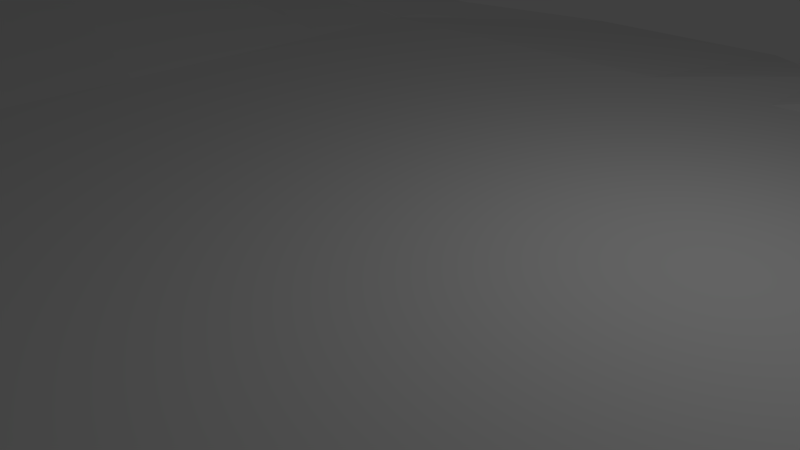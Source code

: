 # Source: Iceburg1.blend  (saved by Blender 2.76.0; exported with 4.5.12 LTS)
import bpy
from mathutils import Matrix  # noqa: F401  (used for matrix-valued properties, if any)

bpy.ops.wm.read_factory_settings(use_empty=True)
scene = bpy.context.scene
scene.name = 'Scene'

# ---- collections
col_collection_1 = bpy.data.collections.new('Collection 1'); scene.collection.children.link(col_collection_1)

# ---- materials (node trees are filled in below, after node groups)
mat_material = bpy.data.materials.new('Material')
mat_material.alpha_threshold = 0.0
mat_material.use_transparent_shadow = False
mat_material.roughness = 0.5
mat_material.line_color = (0.0, 0.0, 0.0, 1.0)

# ---- material node trees

# ---- world
world_world = bpy.data.worlds.new('World'); scene.world = world_world
world_world.color = (0.05088, 0.05088, 0.05088)
world_world.use_sun_shadow = False
world_world.sun_shadow_jitter_overblur = 0.0
world_world.cycles.sampling_method = 'MANUAL'
world_world.cycles.sample_map_resolution = 256

# ---- cameras
cam_camera = bpy.data.cameras.new('Camera')
cam_camera.clip_end = 100.0
cam_camera.lens = 35.0
cam_camera.sensor_width = 32.0
cam_camera.sensor_height = 18.0
cam_camera.ortho_scale = 7.314
cam_camera.dof.focus_distance = 0.0
cam_camera.dof.aperture_fstop = 128.0

# ---- lights
light_lamp = bpy.data.lights.new('Lamp', 'POINT')
light_lamp.transmission_factor = 0.0
light_lamp.cutoff_distance = 30.0
light_lamp.energy = 100.0
light_lamp.shadow_buffer_clip_start = 1.001
light_lamp.shadow_soft_size = 0.1
light_lamp.shadow_maximum_resolution = 0.006
light_lamp.use_absolute_resolution = True
light_lamp.cycles.use_multiple_importance_sampling = False

# ---- meshes
me_cube = bpy.data.meshes.new('Cube')
me_cube.from_pydata([(1.247, 1.115, -0.504), (1.332, -1.594, -1.0), (-1.213, -1.028, -1.302), (-1.0, 1.0, -1.0), (1.247, 1.115, 1.496), (1.332, -1.594, 1.0), (-1.213, -1.028, 0.698), (-1.0, 1.0, 1.0), (1.0, -5.96e-08, -1.0), (0.02123, 1.262, -1.436), (1.247, 1.115, 0.496), (0.3322, -1.594, -1.0), (1.332, -1.594, 0.0), (-1.725, 0.2218, 0.1489), (-1.213, -1.028, -0.302), (-1.0, 1.0, 0.0), (1.0, -5.364e-07, 1.0), (0.02123, 1.262, 0.5642), (0.3322, -1.594, 1.0), (-1.725, 0.2218, 2.149), (0.02123, 1.262, -0.4358), (-1.725, 0.2218, 1.149), (0.3322, -1.594, 0.0), (1.0, -2.98e-07, 0.0), (-1.49e-07, -1.788e-07, 1.0), (-0.1462, 0.009681, -9.134), (1.332, -1.094, -1.0), (-0.4788, 1.262, -1.436), (1.247, 1.115, 0.996), (-0.1678, -1.594, -1.0), (1.332, -1.594, 0.5), (-1.591, 0.6009, -0.2344), (-1.213, -1.028, 0.198), (-1.0, 1.0, 0.5), (1.332, -1.094, 1.0), (-0.4788, 1.262, 0.5642), (-0.1678, -1.594, 1.0), (-1.591, 0.6009, 1.766), (1.247, 0.6147, -0.504), (0.7466, 1.115, -0.504), (1.247, 1.115, -0.004016), (0.8322, -1.594, -1.0), (1.332, -1.594, -0.5), (-1.467, -0.5, -0.1568), (-1.213, -1.028, -0.802), (-1.0, 1.0, -0.5), (1.247, 0.6147, 1.496), (0.7466, 1.115, 1.496), (0.8322, -1.594, 1.0), (-1.467, -0.5, 1.843), (-0.4788, 1.262, -0.4358), (0.7466, 1.115, 0.496), (0.02123, 1.262, 0.06415), (0.02123, 1.262, -0.9358), (-1.591, 0.6009, 0.7656), (-1.467, -0.5, 0.8432), (-1.725, 0.2218, 0.6489), (-1.725, 0.2218, 1.649), (-0.1678, -1.594, 0.0), (0.8322, -1.594, 0.0), (0.3322, -1.594, -0.5), (0.3322, -1.594, 0.5), (1.332, -1.094, 0.0), (1.247, 0.6147, 0.496), (1.0, -1.788e-07, -0.5), (1.0, -4.172e-07, 0.5), (-3.427e-07, -0.5, 1.0), (4.47e-08, 0.5, 1.0), (0.5, -3.576e-07, 1.0), (-0.5, 0.0, 1.0), (-0.766, -0.02991, -5.579), (0.4857, -0.01459, -7.702), (-0.2049, 0.4293, -8.166), (0.2933, -0.4406, -5.489), (0.4857, -0.5146, -7.702), (0.427, 0.4051, -6.697), (-0.766, 0.4701, -5.579), (-0.5, 0.5, 1.0), (0.5, 0.5, 1.0), (0.5, -0.5, 1.0), (1.247, 0.6147, 0.996), (1.247, 0.6147, -0.004016), (1.332, -1.094, -0.5), (0.8322, -1.594, 0.5), (0.8322, -1.594, -0.5), (-0.1678, -1.594, -0.5), (-1.467, -0.5, 1.343), (-1.467, -0.5, 0.3432), (-1.591, 0.6009, 0.2656), (0.7466, 1.115, -0.004016), (0.7466, 1.115, 0.996), (-0.4788, 1.262, 0.06415), (-0.4788, 1.262, -0.9358), (-1.591, 0.6009, 1.266), (-0.1678, -1.594, 0.5), (1.332, -1.094, 0.5), (-0.5, -0.5, 1.0), (0.005757, -1.074, -4.681), (1.332, -1.344, -1.0), (-0.75, 1.0, -1.0), (1.247, 1.115, 1.246), (-0.963, -1.028, -1.302), (1.332, -1.594, 0.75), (-1.467, 0.75, -0.1568), (-1.213, -1.028, 0.448), (-1.0, 1.0, 0.75), (1.332, -1.344, 1.0), (-0.75, 1.0, 1.0), (-0.963, -1.028, 0.698), (-1.467, 0.75, 1.843), (1.0, 0.25, -1.0), (0.25, 1.0, -1.0), (1.247, 1.115, 0.246), (0.5822, -1.594, -1.0), (1.332, -1.594, -0.25), (-1.591, -0.1491, -0.2344), (-1.213, -1.028, -0.552), (-1.0, 1.0, -0.25), (1.0, 0.25, 1.0), (0.25, 1.0, 1.0), (0.5822, -1.594, 1.0), (-1.591, -0.1491, 1.766), (-0.75, 1.0, 0.0), (0.25, 1.0, 0.0), (0.02123, 1.262, 0.3142), (0.02123, 1.262, -0.6858), (-1.467, 0.75, 0.8432), (-1.591, -0.1491, 0.7656), (-1.725, 0.2218, 0.3989), (-1.725, 0.2218, 1.399), (-0.963, -1.028, -0.302), (0.5822, -1.594, 0.0), (0.3322, -1.594, -0.75), (0.3322, -1.594, 0.25), (1.332, -1.344, 0.0), (1.0, 0.25, 0.0), (1.0, -1.192e-07, -0.75), (1.0, -3.576e-07, 0.25), (-4.396e-07, -0.75, 1.0), (-5.215e-08, 0.25, 1.0), (0.75, -4.47e-07, 1.0), (-0.25, -8.941e-08, 1.0), (-0.7899, -0.008722, -2.63), (0.2357, -0.01459, -10.45), (0.02124, 0.7005, -5.217), (0.2933, -0.1906, -8.236), (1.332, -0.8438, -1.0), (-0.2288, 1.262, -1.436), (1.247, 1.115, 0.746), (0.08222, -1.594, -1.0), (1.332, -1.594, 0.25), (-1.725, 0.4718, 0.1489), (-1.213, -1.028, -0.05205), (-1.0, 1.0, 0.25), (1.332, -0.8438, 1.0), (-0.2288, 1.262, 0.5642), (0.08222, -1.594, 1.0), (-1.725, 0.4718, 2.149), (1.247, 0.8647, -0.504), (0.9966, 1.115, -0.504), (1.247, 1.115, -0.254), (1.082, -1.594, -1.0), (1.332, -1.594, -0.75), (-1.213, -0.7779, -1.302), (-1.213, -1.028, -1.052), (-1.0, 1.0, -0.75), (1.247, 0.8647, 1.496), (0.9966, 1.115, 1.496), (1.082, -1.594, 1.0), (-1.213, -0.7779, 0.698), (-0.2288, 1.262, -0.4358), (0.9966, 1.115, 0.496), (0.02123, 1.262, -0.1858), (0.02123, 1.262, -1.186), (-1.725, 0.4718, 1.149), (-1.213, -0.7779, -0.302), (-1.725, 0.2218, 0.8989), (-1.725, 0.2218, 1.899), (0.08222, -1.594, 0.0), (1.082, -1.594, 0.0), (0.3322, -1.594, -0.25), (0.3322, -1.594, 0.75), (1.332, -0.8438, 0.0), (1.247, 0.8647, 0.496), (1.0, -2.384e-07, -0.25), (1.0, -4.768e-07, 0.75), (-2.459e-07, -0.25, 1.0), (1.416e-07, 0.75, 1.0), (0.25, -2.682e-07, 1.0), (-0.75, 8.941e-08, 1.0), (-0.516, -0.02991, -8.326), (0.7101, -0.008723, -5.414), (-0.2049, 0.1793, -10.91), (0.6, -1.279, -3.201), (0.5433, -0.4406, -8.273), (0.7101, -0.5087, -5.414), (0.4857, -0.2646, -7.702), (0.4601, -0.7587, -2.63), (0.177, 0.4051, -6.697), (0.7101, 0.4913, -2.63), (0.5212, 0.7005, -5.217), (0.427, 0.1551, -6.697), (-0.7899, 0.4913, -2.63), (-0.4549, 0.4293, -8.166), (-0.5399, 0.7413, -2.63), (-0.766, 0.2201, -5.579), (-0.5, 0.25, 1.0), (-0.5, 0.75, 1.0), (-0.25, 0.5, 1.0), (-0.75, 0.5, 1.0), (0.5, 0.25, 1.0), (0.5, 0.75, 1.0), (0.75, 0.5, 1.0), (0.25, 0.5, 1.0), (0.5, -0.75, 1.0), (0.5, -0.25, 1.0), (0.75, -0.5, 1.0), (0.25, -0.5, 1.0), (1.0, 0.25, 0.5), (1.247, 0.8647, 0.996), (1.247, 0.6147, 0.746), (1.247, 0.6147, 1.246), (1.0, 0.25, -0.5), (1.247, 0.8647, -0.004016), (1.247, 0.6147, -0.254), (1.247, 0.6147, 0.246), (1.332, -1.344, -0.5), (1.332, -0.8438, -0.5), (1.332, -1.094, -0.75), (1.332, -1.094, -0.25), (0.5822, -1.594, 0.5), (1.082, -1.594, 0.5), (0.8322, -1.594, 0.25), (0.8322, -1.594, 0.75), (0.5822, -1.594, -0.5), (1.082, -1.594, -0.5), (0.8322, -1.594, -0.75), (0.8322, -1.594, -0.25), (-0.963, -1.028, -0.802), (0.08222, -1.594, -0.5), (-0.1678, -1.594, -0.75), (-0.1678, -1.594, -0.25), (-1.591, -0.1491, 1.266), (-1.213, -0.7779, 0.198), (-1.467, -0.5, 1.093), (-1.467, -0.5, 1.593), (-1.591, -0.1491, 0.2656), (-1.213, -0.7779, -0.802), (-1.467, -0.5, 0.0932), (-1.467, -0.5, 0.5932), (-1.467, 0.75, 0.3432), (-1.725, 0.4718, 0.6489), (-1.591, 0.6009, 0.01556), (-1.591, 0.6009, 0.5156), (0.25, 1.0, -0.5), (0.9966, 1.115, -0.004016), (0.7466, 1.115, 0.246), (0.7466, 1.115, -0.254), (0.25, 1.0, 0.5), (0.9966, 1.115, 0.996), (0.7466, 1.115, 1.246), (0.7466, 1.115, 0.746), (-0.75, 1.0, 0.5), (-0.2288, 1.262, 0.06415), (-0.4788, 1.262, 0.3142), (-0.4788, 1.262, -0.1858), (-0.75, 1.0, -0.5), (-0.2288, 1.262, -0.9358), (-0.4788, 1.262, -0.6858), (-0.4788, 1.262, -1.186), (-1.467, 0.75, 1.343), (-1.725, 0.4718, 1.649), (-1.591, 0.6009, 1.016), (-1.591, 0.6009, 1.516), (-0.963, -1.028, 0.198), (0.08222, -1.594, 0.5), (-0.1678, -1.594, 0.25), (-0.1678, -1.594, 0.75), (1.332, -1.344, 0.5), (1.332, -0.8438, 0.5), (1.332, -1.094, 0.25), (1.332, -1.094, 0.75), (-0.5, -0.75, 1.0), (-0.5, -0.25, 1.0), (-0.25, -0.5, 1.0), (-0.75, -0.5, 1.0), (-0.7899, -0.5087, -2.63), (0.2558, -1.074, -4.681), (-0.3265, -0.2302, -4.681), (0.1, -1.279, -3.201), (0.35, -1.279, -3.201), (-0.07646, -0.2302, -7.428), (-0.7899, -0.2587, -2.63), (-0.75, -0.25, 1.0), (-0.25, -0.25, 1.0), (-0.25, -0.75, 1.0), (1.332, -0.8438, 0.75), (1.332, -0.8438, 0.25), (1.332, -1.344, 0.25), (0.08222, -1.594, 0.75), (0.08222, -1.594, 0.25), (-0.963, -1.028, -0.05205), (-1.725, 0.4718, 1.899), (-1.725, 0.4718, 1.399), (-1.467, 0.75, 1.093), (-0.2288, 1.262, -1.186), (-0.2288, 1.262, -0.6858), (-0.75, 1.0, -0.25), (-0.2288, 1.262, -0.1858), (-0.2288, 1.262, 0.3142), (-0.75, 1.0, 0.75), (0.9966, 1.115, 0.746), (0.9966, 1.115, 1.246), (0.25, 1.0, 0.75), (0.9966, 1.115, -0.254), (0.9966, 1.115, 0.246), (0.25, 1.0, -0.25), (-1.725, 0.4718, 0.8989), (-1.725, 0.4718, 0.3989), (-1.467, 0.75, 0.0932), (-1.213, -0.7779, -0.552), (-1.213, -0.7779, -1.052), (-1.591, -0.1491, 0.01556), (-1.213, -0.7779, 0.448), (-1.213, -0.7779, -0.05205), (-1.591, -0.1491, 1.016), (0.08222, -1.594, -0.25), (0.08222, -1.594, -0.75), (-0.963, -1.028, -1.052), (1.082, -1.594, -0.25), (1.082, -1.594, -0.75), (0.5822, -1.594, -0.75), (1.082, -1.594, 0.75), (1.082, -1.594, 0.25), (0.5822, -1.594, 0.25), (1.332, -0.8438, -0.25), (1.332, -0.8438, -0.75), (1.332, -1.344, -0.75), (1.247, 0.8647, 0.246), (1.247, 0.8647, -0.254), (1.0, 0.25, -0.75), (1.247, 0.8647, 1.246), (1.247, 0.8647, 0.746), (1.0, 0.25, 0.25), (0.25, -0.25, 1.0), (0.75, -0.25, 1.0), (0.75, -0.75, 1.0), (0.25, 0.75, 1.0), (0.75, 0.75, 1.0), (0.75, 0.25, 1.0), (-0.75, 0.75, 1.0), (-0.25, 0.75, 1.0), (-0.25, 0.25, 1.0), (-0.516, 0.2201, -8.326), (-0.2288, 0.7005, -5.217), (-0.7899, 0.7413, -2.63), (0.7101, 0.2413, -2.63), (0.7101, 0.7413, -2.63), (0.2712, 0.7005, -5.217), (0.7101, -0.7587, -2.63), (0.7101, -0.2587, -5.414), (0.5433, -0.1906, -11.02), (0.85, -1.279, -3.201), (0.177, 0.1551, -9.444), (-0.7899, 0.2413, -2.63), (-0.75, 0.25, 1.0), (0.25, 0.25, 1.0), (0.25, -0.75, 1.0), (1.0, 0.25, 0.75), (1.0, 0.25, -0.25), (1.332, -1.344, -0.25), (0.5822, -1.594, 0.75), (0.5822, -1.594, -0.25), (-0.963, -1.028, -0.552), (-1.591, -0.1491, 1.516), (-1.591, -0.1491, 0.5156), (-1.467, 0.75, 0.5932), (0.25, 1.0, -0.75), (0.25, 1.0, 0.25), (-0.75, 1.0, 0.25), (-0.75, 1.0, -0.75), (-1.467, 0.75, 1.593), (-0.963, -1.028, 0.448), (1.332, -1.344, 0.75), (-0.75, -0.75, 1.0), (-0.7899, -0.7587, -2.63)], [], [(385, 101, 2, 163), (384, 169, 6, 108), (383, 106, 5, 102), (382, 108, 6, 104), (381, 109, 7, 105), (380, 99, 3, 165), (379, 122, 15, 153), (378, 123, 20, 172), (377, 111, 9, 173), (376, 126, 15, 117), (375, 127, 21, 176), (374, 121, 19, 177), (373, 130, 14, 116), (372, 131, 22, 180), (371, 120, 18, 181), (370, 134, 12, 114), (369, 135, 23, 184), (368, 118, 16, 185), (367, 138, 18, 120), (366, 139, 24, 188), (365, 157, 19, 189), (364, 142, 13, 151), (363, 143, 25, 192), (362, 113, 11, 193), (361, 194, 73, 145), (360, 195, 74, 196), (359, 161, 41, 197), (358, 198, 72, 144), (357, 199, 75, 200), (356, 191, 71, 201), (355, 202, 31, 103), (354, 203, 76, 204), (353, 190, 70, 205), (352, 206, 69, 141), (351, 207, 77, 208), (350, 109, 37, 209), (349, 210, 68, 140), (348, 211, 78, 212), (347, 187, 67, 213), (346, 214, 48, 168), (345, 215, 79, 216), (344, 186, 66, 217), (343, 218, 65, 137), (342, 219, 80, 220), (341, 166, 46, 221), (340, 222, 64, 136), (339, 223, 81, 224), (338, 183, 63, 225), (337, 226, 42, 162), (336, 227, 82, 228), (335, 182, 62, 229), (334, 230, 61, 133), (333, 231, 83, 232), (332, 168, 48, 233), (331, 234, 60, 132), (330, 235, 84, 236), (329, 179, 59, 237), (328, 238, 44, 164), (327, 239, 85, 240), (326, 178, 58, 241), (325, 242, 57, 129), (324, 243, 86, 244), (323, 169, 49, 245), (322, 246, 56, 128), (321, 247, 87, 248), (320, 175, 55, 249), (319, 250, 45, 165), (318, 251, 88, 252), (317, 174, 54, 253), (316, 254, 53, 125), (315, 255, 89, 256), (314, 159, 39, 257), (313, 258, 52, 124), (312, 259, 90, 260), (311, 171, 51, 261), (310, 262, 33, 105), (309, 263, 91, 264), (308, 170, 50, 265), (307, 266, 45, 117), (306, 267, 92, 268), (305, 147, 27, 269), (304, 270, 33, 153), (303, 271, 93, 272), (302, 157, 37, 273), (301, 274, 32, 152), (300, 275, 94, 276), (299, 156, 36, 277), (298, 278, 30, 150), (297, 279, 95, 280), (296, 154, 34, 281), (295, 282, 36, 156), (294, 283, 96, 284), (293, 121, 49, 285), (292, 286, 43, 115), (291, 287, 97, 288), (290, 149, 29, 289), (287, 290, 289, 97), (73, 193, 290, 287), (193, 11, 149, 290), (190, 291, 288, 70), (25, 145, 291, 190), (145, 73, 287, 291), (142, 292, 115, 13), (70, 288, 292, 142), (288, 97, 286, 292), (283, 293, 285, 96), (69, 189, 293, 283), (189, 19, 121, 293), (186, 294, 284, 66), (24, 141, 294, 186), (141, 69, 283, 294), (138, 295, 156, 18), (66, 284, 295, 138), (284, 96, 282, 295), (279, 296, 281, 95), (65, 185, 296, 279), (185, 16, 154, 296), (182, 297, 280, 62), (23, 137, 297, 182), (137, 65, 279, 297), (134, 298, 150, 12), (62, 280, 298, 134), (280, 95, 278, 298), (275, 299, 277, 94), (61, 181, 299, 275), (181, 18, 156, 299), (178, 300, 276, 58), (22, 133, 300, 178), (133, 61, 275, 300), (130, 301, 152, 14), (58, 276, 301, 130), (276, 94, 274, 301), (271, 302, 273, 93), (57, 177, 302, 271), (177, 19, 157, 302), (174, 303, 272, 54), (21, 129, 303, 174), (129, 57, 271, 303), (126, 304, 153, 15), (54, 272, 304, 126), (272, 93, 270, 304), (267, 305, 269, 92), (53, 173, 305, 267), (173, 9, 147, 305), (170, 306, 268, 50), (20, 125, 306, 170), (125, 53, 267, 306), (122, 307, 117, 15), (50, 268, 307, 122), (268, 92, 266, 307), (263, 308, 265, 91), (52, 172, 308, 263), (172, 20, 170, 308), (155, 309, 264, 35), (17, 124, 309, 155), (124, 52, 263, 309), (107, 310, 105, 7), (35, 264, 310, 107), (264, 91, 262, 310), (259, 311, 261, 90), (28, 148, 311, 259), (148, 10, 171, 311), (167, 312, 260, 47), (4, 100, 312, 167), (100, 28, 259, 312), (119, 313, 124, 17), (47, 260, 313, 119), (260, 90, 258, 313), (255, 314, 257, 89), (40, 160, 314, 255), (160, 0, 159, 314), (171, 315, 256, 51), (10, 112, 315, 171), (112, 40, 255, 315), (123, 316, 125, 20), (51, 256, 316, 123), (256, 89, 254, 316), (251, 317, 253, 88), (56, 176, 317, 251), (176, 21, 174, 317), (151, 318, 252, 31), (13, 128, 318, 151), (128, 56, 251, 318), (103, 319, 165, 3), (31, 252, 319, 103), (252, 88, 250, 319), (247, 320, 249, 87), (44, 116, 320, 247), (116, 14, 175, 320), (163, 321, 248, 43), (2, 164, 321, 163), (164, 44, 247, 321), (115, 322, 128, 13), (43, 248, 322, 115), (248, 87, 246, 322), (243, 323, 245, 86), (32, 104, 323, 243), (104, 6, 169, 323), (175, 324, 244, 55), (14, 152, 324, 175), (152, 32, 243, 324), (127, 325, 129, 21), (55, 244, 325, 127), (244, 86, 242, 325), (239, 326, 241, 85), (60, 180, 326, 239), (180, 22, 178, 326), (149, 327, 240, 29), (11, 132, 327, 149), (132, 60, 239, 327), (101, 328, 164, 2), (29, 240, 328, 101), (240, 85, 238, 328), (235, 329, 237, 84), (42, 114, 329, 235), (114, 12, 179, 329), (161, 330, 236, 41), (1, 162, 330, 161), (162, 42, 235, 330), (113, 331, 132, 11), (41, 236, 331, 113), (236, 84, 234, 331), (231, 332, 233, 83), (30, 102, 332, 231), (102, 5, 168, 332), (179, 333, 232, 59), (12, 150, 333, 179), (150, 30, 231, 333), (131, 334, 133, 22), (59, 232, 334, 131), (232, 83, 230, 334), (227, 335, 229, 82), (64, 184, 335, 227), (184, 23, 182, 335), (146, 336, 228, 26), (8, 136, 336, 146), (136, 64, 227, 336), (98, 337, 162, 1), (26, 228, 337, 98), (228, 82, 226, 337), (223, 338, 225, 81), (40, 112, 338, 223), (112, 10, 183, 338), (158, 339, 224, 38), (0, 160, 339, 158), (160, 40, 223, 339), (110, 340, 136, 8), (38, 224, 340, 110), (224, 81, 222, 340), (219, 341, 221, 80), (28, 100, 341, 219), (100, 4, 166, 341), (183, 342, 220, 63), (10, 148, 342, 183), (148, 28, 219, 342), (135, 343, 137, 23), (63, 220, 343, 135), (220, 80, 218, 343), (215, 344, 217, 79), (68, 188, 344, 215), (188, 24, 186, 344), (154, 345, 216, 34), (16, 140, 345, 154), (140, 68, 215, 345), (106, 346, 168, 5), (34, 216, 346, 106), (216, 79, 214, 346), (211, 347, 213, 78), (47, 119, 347, 211), (119, 17, 187, 347), (166, 348, 212, 46), (4, 167, 348, 166), (167, 47, 211, 348), (118, 349, 140, 16), (46, 212, 349, 118), (212, 78, 210, 349), (207, 350, 209, 77), (35, 107, 350, 207), (107, 7, 109, 350), (187, 351, 208, 67), (17, 155, 351, 187), (155, 35, 207, 351), (139, 352, 141, 24), (67, 208, 352, 139), (208, 77, 206, 352), (203, 353, 205, 76), (72, 192, 353, 203), (192, 25, 190, 353), (147, 354, 204, 27), (9, 144, 354, 147), (144, 72, 203, 354), (99, 355, 103, 3), (27, 204, 355, 99), (204, 76, 202, 355), (199, 356, 201, 75), (38, 110, 356, 199), (110, 8, 191, 356), (159, 357, 200, 39), (0, 158, 357, 159), (158, 38, 199, 357), (111, 358, 144, 9), (39, 200, 358, 111), (200, 75, 198, 358), (195, 359, 197, 74), (26, 98, 359, 195), (98, 1, 161, 359), (191, 360, 196, 71), (8, 146, 360, 191), (146, 26, 195, 360), (143, 361, 145, 25), (71, 196, 361, 143), (196, 74, 194, 361), (194, 362, 193, 73), (74, 197, 362, 194), (197, 41, 113, 362), (198, 363, 192, 72), (75, 201, 363, 198), (201, 71, 143, 363), (202, 364, 151, 31), (76, 205, 364, 202), (205, 70, 142, 364), (206, 365, 189, 69), (77, 209, 365, 206), (209, 37, 157, 365), (210, 366, 188, 68), (78, 213, 366, 210), (213, 67, 139, 366), (214, 367, 120, 48), (79, 217, 367, 214), (217, 66, 138, 367), (218, 368, 185, 65), (80, 221, 368, 218), (221, 46, 118, 368), (222, 369, 184, 64), (81, 225, 369, 222), (225, 63, 135, 369), (226, 370, 114, 42), (82, 229, 370, 226), (229, 62, 134, 370), (230, 371, 181, 61), (83, 233, 371, 230), (233, 48, 120, 371), (234, 372, 180, 60), (84, 237, 372, 234), (237, 59, 131, 372), (238, 373, 116, 44), (85, 241, 373, 238), (241, 58, 130, 373), (242, 374, 177, 57), (86, 245, 374, 242), (245, 49, 121, 374), (246, 375, 176, 56), (87, 249, 375, 246), (249, 55, 127, 375), (250, 376, 117, 45), (88, 253, 376, 250), (253, 54, 126, 376), (254, 377, 173, 53), (89, 257, 377, 254), (257, 39, 111, 377), (258, 378, 172, 52), (90, 261, 378, 258), (261, 51, 123, 378), (262, 379, 153, 33), (91, 265, 379, 262), (265, 50, 122, 379), (266, 380, 165, 45), (92, 269, 380, 266), (269, 27, 99, 380), (270, 381, 105, 33), (93, 273, 381, 270), (273, 37, 109, 381), (274, 382, 104, 32), (94, 277, 382, 274), (277, 36, 108, 382), (278, 383, 102, 30), (95, 281, 383, 278), (281, 34, 106, 383), (282, 384, 108, 36), (96, 285, 384, 282), (285, 49, 169, 384), (286, 385, 163, 43), (97, 289, 385, 286), (289, 29, 101, 385)])
me_cube.materials.append(mat_material)
me_cube.use_remesh_preserve_volume = False
me_cube.use_remesh_preserve_attributes = False
me_cube.use_mirror_vertex_groups = False
me_cube.update()

# ---- objects
ob_cube = bpy.data.objects.new('Cube', me_cube)
ob_lamp = bpy.data.objects.new('Lamp', light_lamp)
ob_camera = bpy.data.objects.new('Camera', cam_camera)

# ---- transforms, parenting, visibility, modifiers, constraints
ob_cube.location = (0.01199, 0.02668, -0.000388)
ob_cube.scale = (8.232, 8.295, 1.0)
ob_cube.lock_rotations_4d = False
ob_cube.empty_display_type = 'ARROWS'
ob_cube.lineart.crease_threshold = 0.0
ob_lamp.location = (4.076, 1.005, 5.904)
ob_lamp.rotation_euler = (0.6503, 0.05522, 1.866)
ob_lamp.lock_rotations_4d = False
ob_lamp.empty_display_type = 'ARROWS'
ob_lamp.color = (0.0, 0.0, 0.0, 0.0)
ob_lamp.lineart.crease_threshold = 0.0
ob_camera.location = (7.481, -6.508, 5.344)
ob_camera.rotation_euler = (1.109, 0.01082, 0.8149)
ob_camera.lock_rotations_4d = False
ob_camera.empty_display_type = 'ARROWS'
ob_camera.color = (0.0, 0.0, 0.0, 0.0)
ob_camera.display_type = 'WIRE'
ob_camera.lineart.crease_threshold = 0.0

# ---- collection membership
col_collection_1.objects.link(ob_cube)
col_collection_1.objects.link(ob_lamp)
col_collection_1.objects.link(ob_camera)

# ---- scene / render settings (as saved in the file)
scene.camera = ob_camera
scene.frame_start = 1; scene.frame_end = 250; scene.frame_set(1)
scene.render.engine = 'BLENDER_EEVEE_NEXT'
scene.render.resolution_percentage = 50
scene.render.dither_intensity = 0.0
scene.cycles.use_denoising = False
scene.cycles.samples = 10
scene.cycles.sampling_pattern = 'TABULATED_SOBOL'
scene.cycles.light_sampling_threshold = 0.0
scene.cycles.use_adaptive_sampling = False
scene.cycles.use_light_tree = False
scene.cycles.blur_glossy = 0.0
scene.cycles.pixel_filter_type = 'GAUSSIAN'
scene.cycles.sample_clamp_indirect = 0.0
scene.view_settings.view_transform = 'Standard'
bpy.context.view_layer.update()
